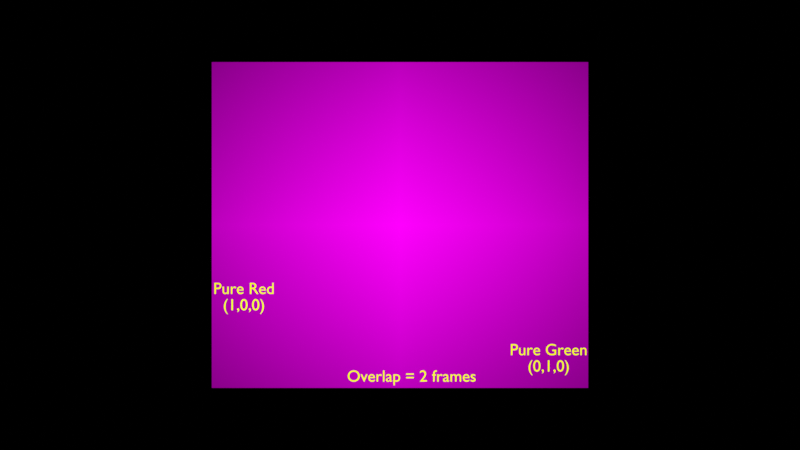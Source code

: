 # Source: video_editing_efects-transition.blend  (saved by Blender 3.0.16; exported with 4.5.12 LTS)
import bpy
from mathutils import Matrix  # noqa: F401  (used for matrix-valued properties, if any)

bpy.ops.wm.read_factory_settings(use_empty=True)
scene = bpy.context.scene
scene.name = 'final-scene'

# ---- images (referenced by path relative to the original .blend; pixels are not part of the script)
import os
ASSET_DIR = os.environ.get("B2B_ASSET_DIR", "")  # directory of the original .blend (textures are referenced by path, not embedded)
HERE = os.path.dirname(os.path.abspath(__file__))  # packed textures are extracted next to this script under _unpacked/

def load_image(name, relpath, width, height, colorspace="sRGB"):
    """Load a texture the original file referenced (path relative to the .blend, or extracted next to this script)."""
    p = next((c for c in (os.path.join(HERE, relpath), os.path.join(ASSET_DIR, relpath)) if relpath and os.path.exists(c)), "")
    if p:
        img = bpy.data.images.load(p, check_existing=True)
        img.name = name
    else:  # same state as the original file: an image datablock whose file is absent (Cycles renders it pink)
        img = bpy.data.images.new(name, width, height)
        img.source = "FILE"
        img.filepath = "//" + (relpath or name)
    img.colorspace_settings.name = colorspace
    return img
img_video_editing_effects_transition_png = load_image('video_editing_effects-transition.png', 'video_editing_effects-transition.png', 1024, 1024, 'sRGB')

# ---- materials (node trees are filled in below, after node groups)
mat_video_editing_effects_transition = bpy.data.materials.new('video_editing_effects-transition')
mat_video_editing_effects_transition.surface_render_method = 'BLENDED'
mat_video_editing_effects_transition.blend_method = 'BLEND'
mat_video_editing_effects_transition.use_transparent_shadow = False
mat_material = bpy.data.materials.new('Material')
mat_material.use_transparent_shadow = False

# ---- material node trees
mat_video_editing_effects_transition.use_nodes = True; mat_video_editing_effects_transition.node_tree.nodes.clear()
_N = mat_video_editing_effects_transition.node_tree.nodes; _L = mat_video_editing_effects_transition.node_tree.links
n0 = _N.new('ShaderNodeOutputMaterial'); n0.name = 'Material Output'; n0.location = (300, 300)
n1 = _N.new('ShaderNodeTexImage'); n1.name = 'Image Texture'; n1.location = (-200, 300)
n1.image = img_video_editing_effects_transition_png
n1.extension = 'CLIP'
n2 = _N.new('ShaderNodeBsdfPrincipled'); n2.name = 'Principled BSDF'; n2.location = (0, 300)
n2.distribution = 'GGX'
n2.subsurface_method = 'BURLEY'
n2.inputs[0].default_value = (0.0, 0.0, 0.0, 1.0)
n2.inputs[3].default_value = 1.45
n2.inputs[13].default_value = 0.0
n2.inputs[28].default_value = 1.0
_L.new(n1.outputs[0], n2.inputs[27])
_L.new(n1.outputs[1], n2.inputs[4])
_L.new(n2.outputs[0], n0.inputs[0])
n0.is_active_output = True
mat_material.use_nodes = True; mat_material.node_tree.nodes.clear()
_N = mat_material.node_tree.nodes; _L = mat_material.node_tree.links
n0 = _N.new('ShaderNodeOutputMaterial'); n0.name = 'Material Output'; n0.location = (300, 300)
n1 = _N.new('ShaderNodeEmission'); n1.name = 'Emission'; n1.location = (10, 300)
n1.inputs[0].default_value = (1.0, 1.0, 0.0, 1.0)
_L.new(n1.outputs[0], n0.inputs[0])
n0.is_active_output = True

# ---- cameras
cam_camera_001 = bpy.data.cameras.new('Camera.001')

# ---- meshes
me_video_editing_effects_transition_001 = bpy.data.meshes.new('video_editing_effects-transition.001')
me_video_editing_effects_transition_001.from_pydata([(-0.5776, -0.5, 0.0), (0.5776, -0.5, 0.0), (-0.5776, 0.5, 0.0), (0.5776, 0.5, 0.0)], [], [(0, 1, 3, 2)])
_uv = me_video_editing_effects_transition_001.uv_layers.new(name='UVMap')
_uv.uv.foreach_set('vector', [0.0, 0.0, 1.0, 0.0, 1.0, 1.0, 0.0, 1.0])
me_video_editing_effects_transition_001.materials.append(mat_video_editing_effects_transition)
me_video_editing_effects_transition_001.use_remesh_fix_poles = True
me_video_editing_effects_transition_001.use_remesh_preserve_attributes = False
me_video_editing_effects_transition_001.update()

# ---- curves / text
txt_text = bpy.data.curves.new('Text', 'FONT')
txt_text.dimensions = '2D'
txt_text.body = 'Overlap = 2 frames'
txt_text.materials.append(mat_material)
txt_text.size = 0.05
txt_text_001 = bpy.data.curves.new('Text.001', 'FONT')
txt_text_001.dimensions = '2D'
txt_text_001.body = 'Pure Red\n(1,0,0)'
txt_text_001.materials.append(mat_material)
txt_text_001.align_x = 'CENTER'
txt_text_001.size = 0.05
txt_text_002 = bpy.data.curves.new('Text.002', 'FONT')
txt_text_002.dimensions = '2D'
txt_text_002.body = 'Pure Green\n(0,1,0)'
txt_text_002.materials.append(mat_material)
txt_text_002.align_x = 'CENTER'
txt_text_002.size = 0.05

# ---- objects
ob_video_editing_effects_transition = bpy.data.objects.new('video_editing_effects-transition', me_video_editing_effects_transition_001)
ob_camera = bpy.data.objects.new('Camera', cam_camera_001)
ob_text = bpy.data.objects.new('Text', txt_text)
ob_text_001 = bpy.data.objects.new('Text.001', txt_text_001)
ob_text_002 = bpy.data.objects.new('Text.002', txt_text_002)

# ---- transforms, parenting, visibility, modifiers, constraints
ob_video_editing_effects_transition.location = (0.0, 0.0, 0.0)
ob_camera.location = (0.0, 0.0, 3.41)
ob_text.location = (-0.1621, -0.4792, 0.01)
ob_text_001.location = (-0.4776, -0.211, 0.01)
ob_text_002.location = (0.4548, -0.3983, 0.01)

# ---- collection membership
scene.collection.objects.link(ob_video_editing_effects_transition)
scene.collection.objects.link(ob_camera)
scene.collection.objects.link(ob_text)
scene.collection.objects.link(ob_text_001)
scene.collection.objects.link(ob_text_002)

# ---- scene / render settings (as saved in the file)
scene.camera = ob_camera
scene.frame_start = 1; scene.frame_end = 250; scene.frame_set(20)
scene.render.engine = 'BLENDER_EEVEE_NEXT'
scene.cycles.use_denoising = False
scene.cycles.samples = 128
scene.cycles.sampling_pattern = 'TABULATED_SOBOL'
scene.cycles.use_adaptive_sampling = False
scene.cycles.use_light_tree = False
scene.view_settings.view_transform = 'Standard'
bpy.context.view_layer.update()
